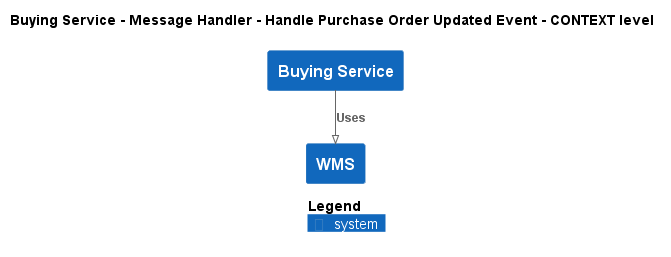

The diagram above was rendered by PlantUML. Its source (embedded in the PNG):
@startuml
!pragma layout smetana
!include ..\..\..\..\..\..\.c4s\C4_Context.puml

AddElementTag("state:new", $bgColor=green, $fontColor=#ffffff, $borderColor=green, $shadowing="False")
AddElementTag("state:changed", $bgColor=orange, $fontColor=#ffffff, $borderColor=orange, $shadowing="False")
AddElementTag("state:removed", $bgColor=red, $fontColor=#ffffff, $borderColor=red, $shadowing="False")

AddRelTag("state:new", $textColor=green, $lineColor=green)
AddRelTag("state:changed", $textColor=orange, $lineColor=orange)
AddRelTag("state:removed", $textColor=red, $lineColor=red)

SHOW_PERSON_PORTRAIT()
LAYOUT_TOP_DOWN()

skinparam linetype polyline

title Buying Service - Message Handler - Handle Purchase Order Updated Event - CONTEXT level

System(ECommercePlatform.SoftwareSystems.BuyingService, "Buying Service", "")
System(ECommercePlatform.SoftwareSystems.WMS, "WMS", "")

Rel(ECommercePlatform.SoftwareSystems.BuyingService, ECommercePlatform.SoftwareSystems.WMS, "Uses")


SHOW_LEGEND()
@enduml